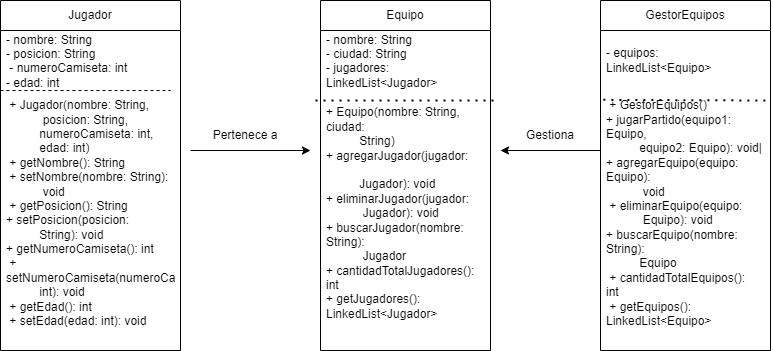

The diagram above was exported from draw.io. Its source (the exported page's mxGraphModel, read from the mxfile embedded in the PNG):
<mxGraphModel dx="1120" dy="468" grid="1" gridSize="10" guides="1" tooltips="1" connect="1" arrows="1" fold="1" page="1" pageScale="1" pageWidth="827" pageHeight="1169" math="0" shadow="0">
  <root>
    <mxCell id="WIyWlLk6GJQsqaUBKTNV-0" />
    <mxCell id="WIyWlLk6GJQsqaUBKTNV-1" parent="WIyWlLk6GJQsqaUBKTNV-0" />
    <mxCell id="sp14503APvW-jlKWOghs-0" value="Jugador" style="swimlane;fontStyle=0;childLayout=stackLayout;horizontal=1;startSize=30;horizontalStack=0;resizeParent=1;resizeParentMax=0;resizeLast=0;collapsible=1;marginBottom=0;whiteSpace=wrap;html=1;" vertex="1" parent="WIyWlLk6GJQsqaUBKTNV-1">
      <mxGeometry x="20" y="50" width="180" height="350" as="geometry" />
    </mxCell>
    <mxCell id="sp14503APvW-jlKWOghs-2" value="&lt;div&gt;- nombre: String&amp;nbsp; &amp;nbsp; &amp;nbsp; &amp;nbsp; &amp;nbsp; &amp;nbsp; &amp;nbsp; &amp;nbsp;&amp;nbsp;&lt;/div&gt;&lt;div&gt;- posicion: String&amp;nbsp; &amp;nbsp; &amp;nbsp; &amp;nbsp; &amp;nbsp; &amp;nbsp; &amp;nbsp;&amp;nbsp;&lt;/div&gt;&lt;div&gt;&amp;nbsp;- numeroCamiseta: int&amp;nbsp; &amp;nbsp; &amp;nbsp; &amp;nbsp; &amp;nbsp; &amp;nbsp;&lt;/div&gt;&lt;div&gt;- edad: int&amp;nbsp; &amp;nbsp;&lt;/div&gt;&lt;div&gt;&lt;br&gt;&lt;/div&gt;" style="text;strokeColor=none;fillColor=none;align=left;verticalAlign=middle;spacingLeft=4;spacingRight=4;overflow=hidden;points=[[0,0.5],[1,0.5]];portConstraint=eastwest;rotatable=0;whiteSpace=wrap;html=1;" vertex="1" parent="sp14503APvW-jlKWOghs-0">
      <mxGeometry y="30" width="180" height="60" as="geometry" />
    </mxCell>
    <mxCell id="sp14503APvW-jlKWOghs-19" value="" style="endArrow=none;dashed=1;html=1;rounded=0;" edge="1" parent="sp14503APvW-jlKWOghs-0">
      <mxGeometry width="50" height="50" relative="1" as="geometry">
        <mxPoint y="90" as="sourcePoint" />
        <mxPoint x="170" y="90" as="targetPoint" />
      </mxGeometry>
    </mxCell>
    <mxCell id="sp14503APvW-jlKWOghs-8" value="&lt;div&gt;&lt;div&gt;&amp;nbsp;+ Jugador(nombre: String,&amp;nbsp; &amp;nbsp; &amp;nbsp;&lt;/div&gt;&lt;div&gt;&amp;nbsp; &amp;nbsp; &amp;nbsp; &amp;nbsp; &amp;nbsp; &amp;nbsp;posicion: String,&amp;nbsp; &amp;nbsp; &amp;nbsp;&lt;/div&gt;&lt;div&gt;&amp;nbsp; &amp;nbsp; &amp;nbsp; &amp;nbsp; &amp;nbsp; numeroCamiseta: int,&amp;nbsp;&lt;/div&gt;&lt;div&gt;&amp;nbsp; &amp;nbsp; &amp;nbsp; &amp;nbsp; &amp;nbsp; edad: int)&amp;nbsp; &amp;nbsp; &amp;nbsp; &amp;nbsp; &amp;nbsp; &amp;nbsp;&lt;/div&gt;&lt;div&gt;&amp;nbsp;+ getNombre(): String&amp;nbsp; &amp;nbsp; &amp;nbsp; &amp;nbsp; &amp;nbsp;&amp;nbsp;&lt;/div&gt;&lt;div&gt;&amp;nbsp;+ setNombre(nombre: String):&amp;nbsp; &amp;nbsp;&lt;/div&gt;&lt;div&gt;&amp;nbsp; &amp;nbsp; &amp;nbsp; &amp;nbsp; &amp;nbsp; &amp;nbsp;void&amp;nbsp; &amp;nbsp; &amp;nbsp; &amp;nbsp; &amp;nbsp; &amp;nbsp; &amp;nbsp; &amp;nbsp; &amp;nbsp;&amp;nbsp;&lt;/div&gt;&lt;div&gt;&amp;nbsp;+ getPosicion(): String&amp;nbsp; &amp;nbsp; &amp;nbsp; &amp;nbsp;&amp;nbsp;&lt;/div&gt;&lt;div&gt;+ setPosicion(posicion:&amp;nbsp; &amp;nbsp; &amp;nbsp; &amp;nbsp;&amp;nbsp;&lt;/div&gt;&lt;div&gt;&amp;nbsp; &amp;nbsp; &amp;nbsp; &amp;nbsp; &amp;nbsp; String): void&amp;nbsp; &amp;nbsp; &amp;nbsp; &amp;nbsp; &amp;nbsp;&lt;/div&gt;&lt;div&gt;+ getNumeroCamiseta(): int&amp;nbsp; &amp;nbsp; &amp;nbsp;&lt;/div&gt;&lt;div&gt;&amp;nbsp;+ setNumeroCamiseta(numeroCamiseta:&amp;nbsp;&lt;/div&gt;&lt;div&gt;&amp;nbsp; &amp;nbsp; &amp;nbsp; &amp;nbsp; &amp;nbsp; int): void&amp;nbsp; &amp;nbsp; &amp;nbsp; &amp;nbsp; &amp;nbsp; &amp;nbsp;&amp;nbsp;&lt;/div&gt;&lt;div&gt;&amp;nbsp;+ getEdad(): int&amp;nbsp; &amp;nbsp; &amp;nbsp; &amp;nbsp; &amp;nbsp; &amp;nbsp; &amp;nbsp; &amp;nbsp;&lt;/div&gt;&lt;div&gt;&amp;nbsp;+ setEdad(edad: int): void&amp;nbsp;&lt;/div&gt;&lt;/div&gt;&lt;div&gt;&lt;br&gt;&lt;/div&gt;" style="text;strokeColor=none;fillColor=none;align=left;verticalAlign=middle;spacingLeft=4;spacingRight=4;overflow=hidden;points=[[0,0.5],[1,0.5]];portConstraint=eastwest;rotatable=0;whiteSpace=wrap;html=1;" vertex="1" parent="sp14503APvW-jlKWOghs-0">
      <mxGeometry y="90" width="180" height="260" as="geometry" />
    </mxCell>
    <mxCell id="sp14503APvW-jlKWOghs-5" value="Equipo" style="swimlane;fontStyle=0;childLayout=stackLayout;horizontal=1;startSize=30;horizontalStack=0;resizeParent=1;resizeParentMax=0;resizeLast=0;collapsible=1;marginBottom=0;whiteSpace=wrap;html=1;" vertex="1" parent="WIyWlLk6GJQsqaUBKTNV-1">
      <mxGeometry x="340" y="50" width="170" height="350" as="geometry" />
    </mxCell>
    <mxCell id="sp14503APvW-jlKWOghs-6" value="&lt;div&gt;&lt;div&gt;- nombre: String&amp;nbsp; &amp;nbsp; &amp;nbsp; &amp;nbsp; &amp;nbsp; &amp;nbsp; &amp;nbsp; &amp;nbsp;&amp;nbsp;&lt;/div&gt;&lt;div&gt;- ciudad: String&amp;nbsp; &amp;nbsp; &amp;nbsp; &amp;nbsp; &amp;nbsp; &amp;nbsp; &amp;nbsp; &amp;nbsp;&amp;nbsp;&lt;/div&gt;&lt;div&gt;- jugadores: LinkedList&amp;lt;Jugador&amp;gt;&lt;/div&gt;&lt;/div&gt;" style="text;strokeColor=none;fillColor=none;align=left;verticalAlign=middle;spacingLeft=4;spacingRight=4;overflow=hidden;points=[[0,0.5],[1,0.5]];portConstraint=eastwest;rotatable=0;whiteSpace=wrap;html=1;" vertex="1" parent="sp14503APvW-jlKWOghs-5">
      <mxGeometry y="30" width="170" height="60" as="geometry" />
    </mxCell>
    <mxCell id="sp14503APvW-jlKWOghs-23" value="" style="endArrow=none;dashed=1;html=1;dashPattern=1 3;strokeWidth=2;rounded=0;" edge="1" parent="sp14503APvW-jlKWOghs-5" source="sp14503APvW-jlKWOghs-9">
      <mxGeometry width="50" height="50" relative="1" as="geometry">
        <mxPoint x="44" y="140" as="sourcePoint" />
        <mxPoint x="94" y="90" as="targetPoint" />
      </mxGeometry>
    </mxCell>
    <mxCell id="sp14503APvW-jlKWOghs-25" value="" style="endArrow=none;dashed=1;html=1;dashPattern=1 3;strokeWidth=2;rounded=0;" edge="1" parent="sp14503APvW-jlKWOghs-5">
      <mxGeometry width="50" height="50" relative="1" as="geometry">
        <mxPoint x="-5" y="100" as="sourcePoint" />
        <mxPoint x="175" y="100" as="targetPoint" />
      </mxGeometry>
    </mxCell>
    <mxCell id="sp14503APvW-jlKWOghs-9" value="&lt;div&gt;&lt;div&gt;+ Equipo(nombre: String, ciudad:&lt;/div&gt;&lt;div&gt;&amp;nbsp; &amp;nbsp; &amp;nbsp; &amp;nbsp; &amp;nbsp; String)&amp;nbsp; &amp;nbsp; &amp;nbsp; &amp;nbsp; &amp;nbsp; &amp;nbsp; &amp;nbsp; &amp;nbsp;&lt;/div&gt;&lt;div&gt;+ agregarJugador(jugador:&amp;nbsp; &amp;nbsp; &amp;nbsp;&amp;nbsp;&lt;/div&gt;&lt;div&gt;&amp;nbsp; &amp;nbsp; &amp;nbsp; &amp;nbsp; &amp;nbsp; Jugador): void&amp;nbsp; &amp;nbsp; &amp;nbsp; &amp;nbsp;&amp;nbsp;&lt;/div&gt;&lt;div&gt;+ eliminarJugador(jugador:&amp;nbsp; &amp;nbsp; &amp;nbsp;&lt;/div&gt;&lt;div&gt;&amp;nbsp; &amp;nbsp; &amp;nbsp; &amp;nbsp; &amp;nbsp; &amp;nbsp;Jugador): void&amp;nbsp; &amp;nbsp; &amp;nbsp; &amp;nbsp;&amp;nbsp;&lt;/div&gt;&lt;div&gt;+ buscarJugador(nombre: String):&lt;/div&gt;&lt;div&gt;&amp;nbsp; &amp;nbsp; &amp;nbsp; &amp;nbsp; &amp;nbsp; &amp;nbsp;Jugador&amp;nbsp; &amp;nbsp; &amp;nbsp; &amp;nbsp; &amp;nbsp; &amp;nbsp; &amp;nbsp; &amp;nbsp;&lt;/div&gt;&lt;div&gt;+ cantidadTotalJugadores(): int&amp;nbsp;&lt;/div&gt;&lt;div&gt;+ getJugadores(): LinkedList&amp;lt;Jugador&amp;gt;&lt;/div&gt;&lt;/div&gt;&lt;div&gt;&lt;br&gt;&lt;/div&gt;" style="text;strokeColor=none;fillColor=none;align=left;verticalAlign=middle;spacingLeft=4;spacingRight=4;overflow=hidden;points=[[0,0.5],[1,0.5]];portConstraint=eastwest;rotatable=0;whiteSpace=wrap;html=1;" vertex="1" parent="sp14503APvW-jlKWOghs-5">
      <mxGeometry y="90" width="170" height="260" as="geometry" />
    </mxCell>
    <mxCell id="sp14503APvW-jlKWOghs-10" value="GestorEquipos" style="swimlane;fontStyle=0;childLayout=stackLayout;horizontal=1;startSize=30;horizontalStack=0;resizeParent=1;resizeParentMax=0;resizeLast=0;collapsible=1;marginBottom=0;whiteSpace=wrap;html=1;" vertex="1" parent="WIyWlLk6GJQsqaUBKTNV-1">
      <mxGeometry x="620" y="50" width="170" height="350" as="geometry" />
    </mxCell>
    <mxCell id="sp14503APvW-jlKWOghs-11" value="&lt;div&gt;- equipos: LinkedList&amp;lt;Equipo&amp;gt;&lt;br&gt;&lt;/div&gt;" style="text;strokeColor=none;fillColor=none;align=left;verticalAlign=middle;spacingLeft=4;spacingRight=4;overflow=hidden;points=[[0,0.5],[1,0.5]];portConstraint=eastwest;rotatable=0;whiteSpace=wrap;html=1;" vertex="1" parent="sp14503APvW-jlKWOghs-10">
      <mxGeometry y="30" width="170" height="60" as="geometry" />
    </mxCell>
    <mxCell id="sp14503APvW-jlKWOghs-27" value="" style="endArrow=none;dashed=1;html=1;dashPattern=1 3;strokeWidth=2;rounded=0;exitX=0.017;exitY=0.036;exitDx=0;exitDy=0;exitPerimeter=0;" edge="1" parent="sp14503APvW-jlKWOghs-10" source="sp14503APvW-jlKWOghs-12">
      <mxGeometry width="50" height="50" relative="1" as="geometry">
        <mxPoint x="-10" y="100" as="sourcePoint" />
        <mxPoint x="170" y="100" as="targetPoint" />
      </mxGeometry>
    </mxCell>
    <mxCell id="sp14503APvW-jlKWOghs-12" value="&lt;div&gt;&lt;div&gt;&lt;div&gt;&amp;nbsp;+ GestorEquipos()&amp;nbsp; &amp;nbsp; &amp;nbsp; &amp;nbsp; &amp;nbsp; &amp;nbsp; &amp;nbsp;&amp;nbsp;&lt;/div&gt;&lt;div&gt;+ jugarPartido(equipo1: Equipo,&lt;/div&gt;&lt;div&gt;&amp;nbsp; &amp;nbsp; &amp;nbsp; &amp;nbsp; &amp;nbsp; equipo2: Equipo): void|&lt;/div&gt;&lt;div&gt;+ agregarEquipo(equipo: Equipo):&amp;nbsp;&lt;/div&gt;&lt;div&gt;&amp;nbsp; &amp;nbsp; &amp;nbsp; &amp;nbsp; &amp;nbsp; &amp;nbsp;void&amp;nbsp; &amp;nbsp; &amp;nbsp; &amp;nbsp; &amp;nbsp; &amp;nbsp; &amp;nbsp; &amp;nbsp; &amp;nbsp;&amp;nbsp;&lt;/div&gt;&lt;div&gt;&amp;nbsp;+ eliminarEquipo(equipo:&amp;nbsp; &amp;nbsp; &amp;nbsp; &amp;nbsp;&lt;/div&gt;&lt;div&gt;&amp;nbsp; &amp;nbsp; &amp;nbsp; &amp;nbsp; &amp;nbsp; &amp;nbsp;Equipo): void&amp;nbsp; &amp;nbsp; &amp;nbsp; &amp;nbsp; &amp;nbsp;&lt;/div&gt;&lt;div&gt;+ buscarEquipo(nombre: String):&lt;/div&gt;&lt;div&gt;&amp;nbsp; &amp;nbsp; &amp;nbsp; &amp;nbsp; &amp;nbsp; Equipo&amp;nbsp; &amp;nbsp; &amp;nbsp; &amp;nbsp; &amp;nbsp; &amp;nbsp; &amp;nbsp; &amp;nbsp;&amp;nbsp;&lt;/div&gt;&lt;div&gt;&amp;nbsp;+ cantidadTotalEquipos(): int&amp;nbsp;&amp;nbsp;&lt;/div&gt;&lt;div&gt;&amp;nbsp;+ getEquipos(): LinkedList&amp;lt;Equipo&amp;gt;&lt;/div&gt;&lt;/div&gt;&lt;/div&gt;&lt;div&gt;&lt;br&gt;&lt;/div&gt;" style="text;strokeColor=none;fillColor=none;align=left;verticalAlign=middle;spacingLeft=4;spacingRight=4;overflow=hidden;points=[[0,0.5],[1,0.5]];portConstraint=eastwest;rotatable=0;whiteSpace=wrap;html=1;" vertex="1" parent="sp14503APvW-jlKWOghs-10">
      <mxGeometry y="90" width="170" height="260" as="geometry" />
    </mxCell>
    <mxCell id="sp14503APvW-jlKWOghs-28" value="" style="endArrow=classic;html=1;rounded=0;" edge="1" parent="WIyWlLk6GJQsqaUBKTNV-1">
      <mxGeometry width="50" height="50" relative="1" as="geometry">
        <mxPoint x="210" y="200" as="sourcePoint" />
        <mxPoint x="330" y="200" as="targetPoint" />
      </mxGeometry>
    </mxCell>
    <mxCell id="sp14503APvW-jlKWOghs-30" value="Pertenece a" style="text;html=1;align=center;verticalAlign=middle;whiteSpace=wrap;rounded=0;" vertex="1" parent="WIyWlLk6GJQsqaUBKTNV-1">
      <mxGeometry x="230" y="170" width="70" height="30" as="geometry" />
    </mxCell>
    <mxCell id="sp14503APvW-jlKWOghs-31" value="" style="endArrow=classic;html=1;rounded=0;" edge="1" parent="WIyWlLk6GJQsqaUBKTNV-1">
      <mxGeometry width="50" height="50" relative="1" as="geometry">
        <mxPoint x="620" y="200" as="sourcePoint" />
        <mxPoint x="520" y="200" as="targetPoint" />
      </mxGeometry>
    </mxCell>
    <mxCell id="sp14503APvW-jlKWOghs-32" value="Gestiona" style="text;html=1;align=center;verticalAlign=middle;whiteSpace=wrap;rounded=0;" vertex="1" parent="WIyWlLk6GJQsqaUBKTNV-1">
      <mxGeometry x="540" y="170" width="60" height="30" as="geometry" />
    </mxCell>
  </root>
</mxGraphModel>